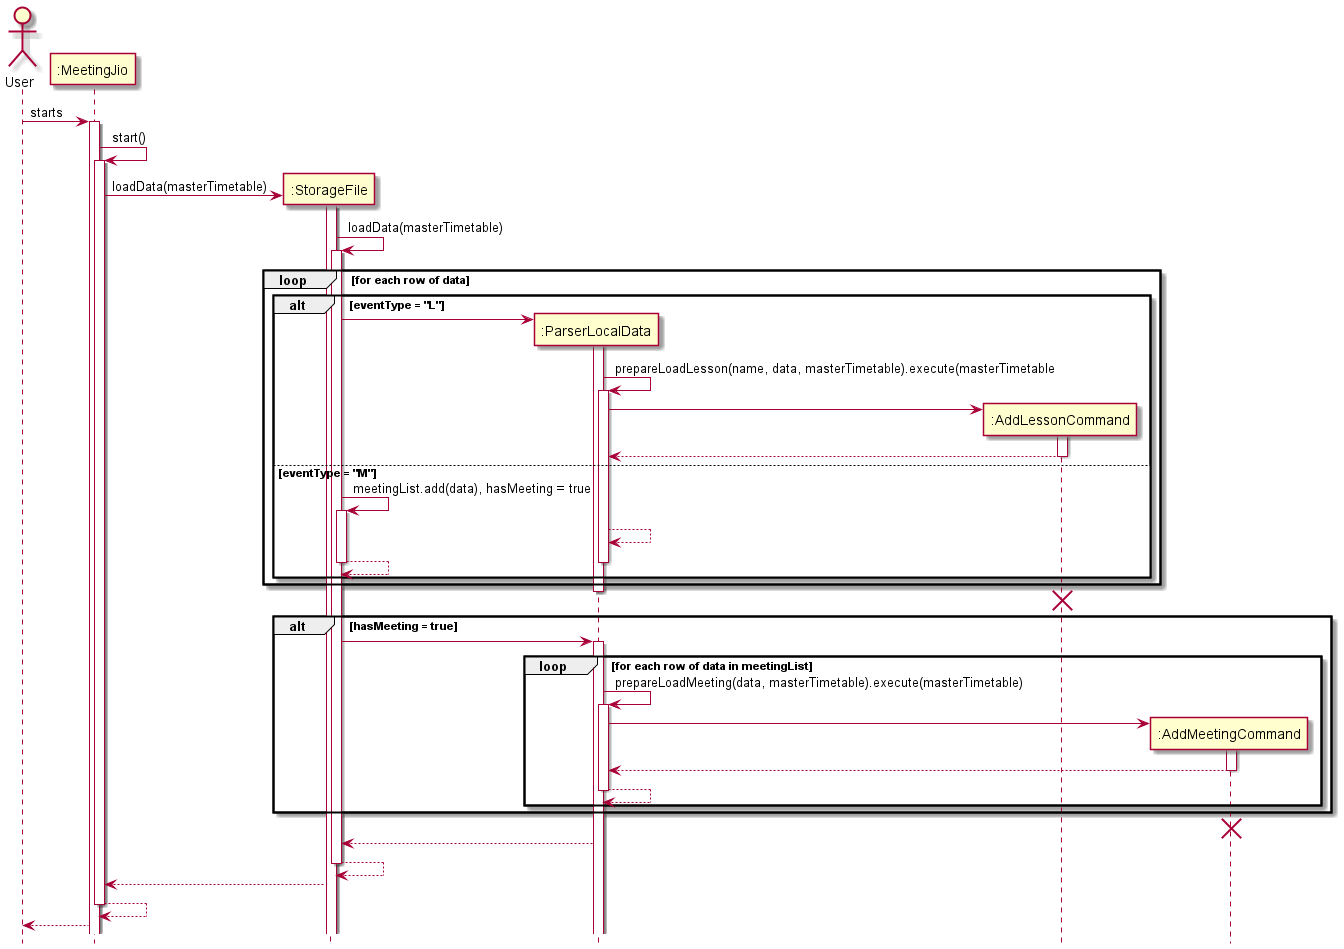

The diagram above was rendered by PlantUML. Its source (embedded in the PNG):
@startuml
'https://plantuml.com/sequence-diagram

hide footbox
actor User

User -> ":MeetingJio" ++: starts
":MeetingJio" -> ":MeetingJio" ++:start()
create ":StorageFile"
":MeetingJio" -> ":StorageFile" ++: loadData(masterTimetable)
":StorageFile" -> ":StorageFile" ++: loadData(masterTimetable)
create ":ParserLocalData"
loop for each row of data
alt eventType = "L"
":StorageFile" -> ":ParserLocalData" ++:
":ParserLocalData" -> ":ParserLocalData" ++:prepareLoadLesson(name, data, masterTimetable).execute(masterTimetable
create ":AddLessonCommand"
":ParserLocalData" -> ":AddLessonCommand" ++
":AddLessonCommand" --> ":ParserLocalData"
deactivate ":AddLessonCommand"
else eventType = "M"
":StorageFile" -> ":StorageFile" ++: meetingList.add(data), hasMeeting = true
":ParserLocalData" --> ":ParserLocalData"
":StorageFile" --> ":StorageFile"
deactivate ":StorageFile"
deactivate ":ParserLocalData"
end
end
deactivate ":ParserLocalData"
destroy ":AddLessonCommand"
alt hasMeeting = true
":StorageFile" -> ":ParserLocalData" ++:
loop for each row of data in meetingList
":ParserLocalData" -> ":ParserLocalData" ++:prepareLoadMeeting(data, masterTimetable).execute(masterTimetable)
create ":AddMeetingCommand"
":ParserLocalData" -> ":AddMeetingCommand" ++
":AddMeetingCommand" --> ":ParserLocalData"
deactivate ":AddMeetingCommand"
":ParserLocalData" --> ":ParserLocalData"
deactivate ":ParserLocalData"
end
end
destroy ":AddMeetingCommand"
":ParserLocalData" --> ":StorageFile"
":StorageFile" --> ":StorageFile"
deactivate ":StorageFile"
":StorageFile" --> ":MeetingJio"
":MeetingJio" --> ":MeetingJio"
deactivate ":MeetingJio"

":MeetingJio" --> User

@enduml